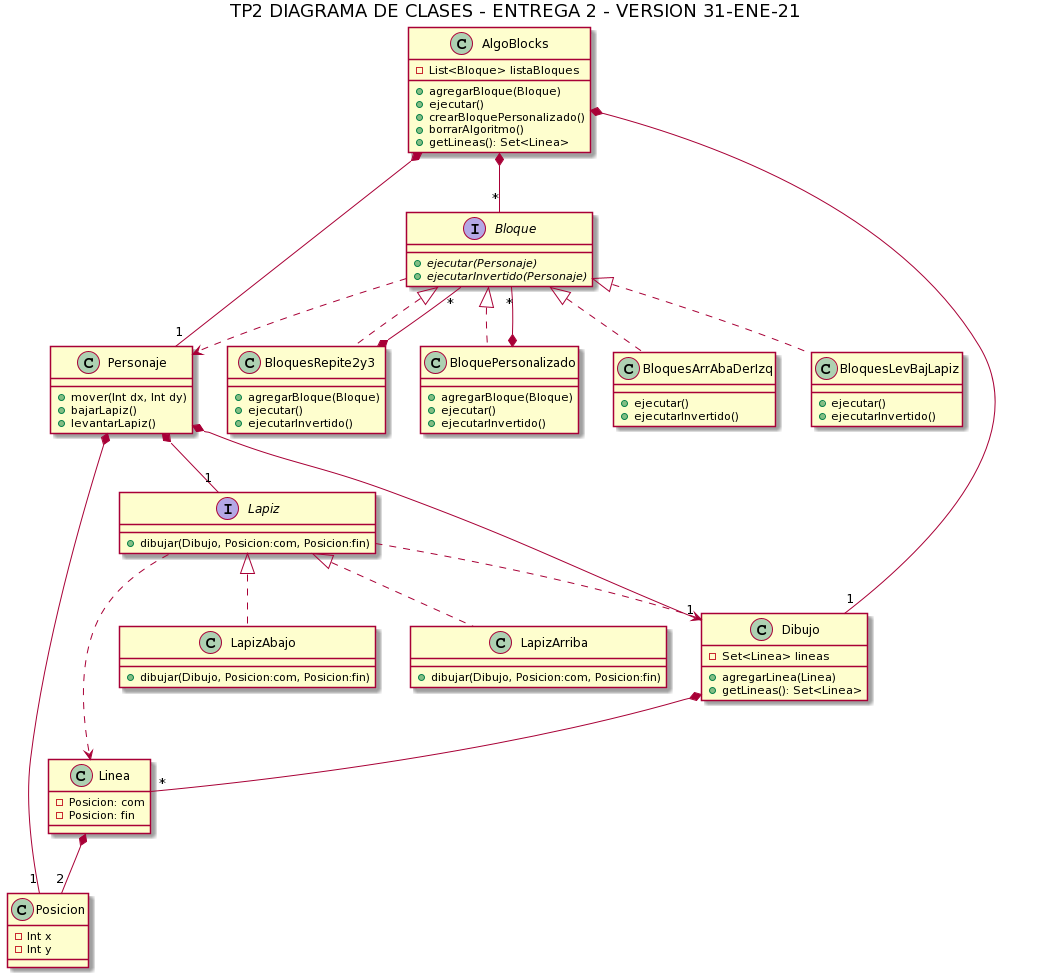

The diagram above was rendered by PlantUML. Its source (embedded in the PNG):
@startuml
title TP2 DIAGRAMA DE CLASES - ENTREGA 2 - VERSION 31-ENE-21


AlgoBlocks : -List<Bloque> listaBloques
AlgoBlocks *-- "*" Bloque
AlgoBlocks *-- "1" Personaje
AlgoBlocks *-- "1" Dibujo

AlgoBlocks : +agregarBloque(Bloque)
AlgoBlocks : +ejecutar()
AlgoBlocks : +crearBloquePersonalizado()
AlgoBlocks : +borrarAlgoritmo()
AlgoBlocks : +getLineas(): Set<Linea>


interface Bloque
Bloque : + {abstract} ejecutar(Personaje)
Bloque : + {abstract} ejecutarInvertido(Personaje)

class BloquesArrAbaDerIzq implements Bloque
BloquesArrAbaDerIzq : +ejecutar()
BloquesArrAbaDerIzq : +ejecutarInvertido()

class BloquesLevBajLapiz implements Bloque
BloquesLevBajLapiz : +ejecutar()
BloquesLevBajLapiz : +ejecutarInvertido()


class BloquesRepite2y3 implements Bloque
BloquesRepite2y3 *-- "*" Bloque
BloquesRepite2y3 : +agregarBloque(Bloque)
BloquesRepite2y3 : +ejecutar()
BloquesRepite2y3 : +ejecutarInvertido()

class BloquePersonalizado implements Bloque
BloquePersonalizado *-- "*" Bloque
BloquePersonalizado : +agregarBloque(Bloque)
BloquePersonalizado : +ejecutar()
BloquePersonalizado : +ejecutarInvertido()

Bloque ..> Personaje

Personaje *--"1" Posicion
Posicion : -Int x
Posicion : -Int y

Personaje *--"1"  Dibujo
Personaje : +mover(Int dx, Int dy)
Personaje : +bajarLapiz()
Personaje : +levantarLapiz()

interface Lapiz
Personaje *--"1" Lapiz
Lapiz : +dibujar(Dibujo, Posicion:com, Posicion:fin)
Lapiz ..> Dibujo
Lapiz ..> Linea

class LapizAbajo implements Lapiz
LapizAbajo : +dibujar(Dibujo, Posicion:com, Posicion:fin)

class LapizArriba implements Lapiz
LapizArriba : +dibujar(Dibujo, Posicion:com, Posicion:fin)

Dibujo *-- "*" Linea
Linea : -Posicion: com
Linea : -Posicion: fin
Linea *-- "2" Posicion


Dibujo : -Set<Linea> lineas 
Dibujo : +agregarLinea(Linea)
Dibujo : +getLineas(): Set<Linea>
@enduml